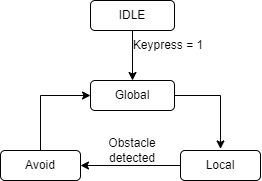

The diagram above was exported from draw.io. Its source (the exported page's mxGraphModel, read from the mxfile embedded in the PNG):
<mxGraphModel dx="418" dy="234" grid="1" gridSize="10" guides="1" tooltips="1" connect="1" arrows="1" fold="1" page="1" pageScale="1" pageWidth="827" pageHeight="1169" math="0" shadow="0">
  <root>
    <mxCell id="0" />
    <mxCell id="1" parent="0" />
    <mxCell id="XIjyfKnI9V5gWe17gDVU-6" style="edgeStyle=orthogonalEdgeStyle;rounded=0;orthogonalLoop=1;jettySize=auto;html=1;" edge="1" parent="1" source="XIjyfKnI9V5gWe17gDVU-1" target="XIjyfKnI9V5gWe17gDVU-3">
      <mxGeometry relative="1" as="geometry" />
    </mxCell>
    <mxCell id="XIjyfKnI9V5gWe17gDVU-1" value="IDLE" style="rounded=1;whiteSpace=wrap;html=1;" vertex="1" parent="1">
      <mxGeometry x="390" y="30" width="84" height="30" as="geometry" />
    </mxCell>
    <mxCell id="XIjyfKnI9V5gWe17gDVU-8" style="edgeStyle=orthogonalEdgeStyle;rounded=0;orthogonalLoop=1;jettySize=auto;html=1;exitX=1;exitY=0.5;exitDx=0;exitDy=0;entryX=0.5;entryY=-0.055;entryDx=0;entryDy=0;entryPerimeter=0;" edge="1" parent="1" source="XIjyfKnI9V5gWe17gDVU-3" target="XIjyfKnI9V5gWe17gDVU-4">
      <mxGeometry relative="1" as="geometry">
        <Array as="points">
          <mxPoint x="520" y="125" />
          <mxPoint x="520" y="178" />
        </Array>
      </mxGeometry>
    </mxCell>
    <mxCell id="XIjyfKnI9V5gWe17gDVU-3" value="Global" style="rounded=1;whiteSpace=wrap;html=1;" vertex="1" parent="1">
      <mxGeometry x="390" y="110" width="84" height="30" as="geometry" />
    </mxCell>
    <mxCell id="XIjyfKnI9V5gWe17gDVU-9" style="edgeStyle=orthogonalEdgeStyle;rounded=0;orthogonalLoop=1;jettySize=auto;html=1;exitX=0;exitY=0.5;exitDx=0;exitDy=0;entryX=1;entryY=0.5;entryDx=0;entryDy=0;" edge="1" parent="1" source="XIjyfKnI9V5gWe17gDVU-4" target="XIjyfKnI9V5gWe17gDVU-5">
      <mxGeometry relative="1" as="geometry" />
    </mxCell>
    <mxCell id="XIjyfKnI9V5gWe17gDVU-4" value="Local&lt;span style=&quot;color: rgba(0, 0, 0, 0); font-family: monospace; font-size: 0px; text-align: start;&quot;&gt;%3CmxGraphModel%3E%3Croot%3E%3CmxCell%20id%3D%220%22%2F%3E%3CmxCell%20id%3D%221%22%20parent%3D%220%22%2F%3E%3CmxCell%20id%3D%222%22%20value%3D%22IDLE%22%20style%3D%22rounded%3D1%3BwhiteSpace%3Dwrap%3Bhtml%3D1%3B%22%20vertex%3D%221%22%20parent%3D%221%22%3E%3CmxGeometry%20x%3D%22390%22%20y%3D%2260%22%20width%3D%2284%22%20height%3D%2230%22%20as%3D%22geometry%22%2F%3E%3C%2FmxCell%3E%3C%2Froot%3E%3C%2FmxGraphModel%3E&lt;/span&gt;" style="rounded=1;whiteSpace=wrap;html=1;" vertex="1" parent="1">
      <mxGeometry x="480" y="180" width="80" height="30" as="geometry" />
    </mxCell>
    <mxCell id="XIjyfKnI9V5gWe17gDVU-10" style="edgeStyle=orthogonalEdgeStyle;rounded=0;orthogonalLoop=1;jettySize=auto;html=1;exitX=0.5;exitY=0;exitDx=0;exitDy=0;entryX=0;entryY=0.5;entryDx=0;entryDy=0;" edge="1" parent="1" source="XIjyfKnI9V5gWe17gDVU-5" target="XIjyfKnI9V5gWe17gDVU-3">
      <mxGeometry relative="1" as="geometry" />
    </mxCell>
    <mxCell id="XIjyfKnI9V5gWe17gDVU-5" value="Avoid" style="rounded=1;whiteSpace=wrap;html=1;" vertex="1" parent="1">
      <mxGeometry x="300" y="180" width="80" height="30" as="geometry" />
    </mxCell>
    <mxCell id="XIjyfKnI9V5gWe17gDVU-11" value="Keypress = 1" style="text;html=1;strokeColor=none;fillColor=none;align=center;verticalAlign=middle;whiteSpace=wrap;rounded=0;" vertex="1" parent="1">
      <mxGeometry x="430" y="60" width="76" height="30" as="geometry" />
    </mxCell>
    <mxCell id="XIjyfKnI9V5gWe17gDVU-12" value="Obstacle detected" style="text;html=1;strokeColor=none;fillColor=none;align=center;verticalAlign=middle;whiteSpace=wrap;rounded=0;" vertex="1" parent="1">
      <mxGeometry x="402" y="160" width="60" height="40" as="geometry" />
    </mxCell>
  </root>
</mxGraphModel>